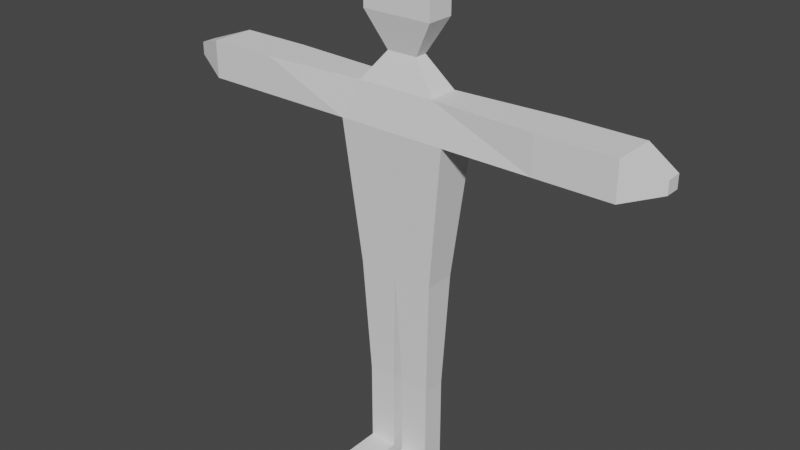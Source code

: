 # Source: Main_Punch.blend  (saved by Blender 3.2.14; exported with 4.5.12 LTS)
import bpy
from mathutils import Matrix  # noqa: F401  (used for matrix-valued properties, if any)

bpy.ops.wm.read_factory_settings(use_empty=True)
scene = bpy.context.scene
scene.name = 'Scene'

# ---- collections
col_export = bpy.data.collections.new('Export'); scene.collection.children.link(col_export)

# ---- world
world_world = bpy.data.worlds.new('World'); scene.world = world_world
world_world.use_nodes = True; world_world.node_tree.nodes.clear()
_N = world_world.node_tree.nodes; _L = world_world.node_tree.links
n0 = _N.new('ShaderNodeOutputWorld'); n0.name = 'World Output'; n0.location = (300, 300)
n1 = _N.new('ShaderNodeBackground'); n1.name = 'Background'; n1.location = (10, 300)
n1.inputs[0].default_value = (0.05088, 0.05088, 0.05088, 1.0)
_L.new(n1.outputs[0], n0.inputs[0])
n0.is_active_output = True
world_world.color = (0.05088, 0.05088, 0.05088)
world_world.use_sun_shadow = False
world_world.sun_shadow_jitter_overblur = 0.0

# ---- meshes
me_cube = bpy.data.meshes.new('Cube')
me_cube.from_pydata([(0.565, 0.7151, 1.0), (0.565, 0.7151, -0.5165), (0.565, -0.7151, 1.0), (0.565, -0.7151, -0.5165), (-0.565, 0.7151, 1.0), (-0.565, 0.7151, -0.5165), (-0.565, -0.7151, 1.0), (-0.565, -0.7151, -0.5165), (0.2216, -0.2804, 1.246), (-0.2216, -0.2804, 1.246), (0.2216, 0.2804, 1.246), (-0.2216, 0.2804, 1.246), (0.507, -0.6417, 1.537), (-0.507, -0.6417, 1.537), (0.507, 0.6417, 1.537), (-0.507, 0.6417, 1.537), (0.507, -0.6417, 1.873), (-0.507, -0.6417, 1.873), (0.507, 0.6417, 1.873), (-0.507, 0.6417, 1.873), (0.507, -0.6417, 1.873), (-0.507, -0.6417, 1.873), (0.507, 0.6417, 1.873), (-0.507, 0.6417, 1.873), (0.7901, 1.0, 0.6853), (-0.7901, -1.0, 0.6853), (0.7901, -1.0, 0.6853), (-0.7901, 1.0, 0.6853), (2.066, 1.0, 1.0), (2.066, -1.0, 1.0), (2.066, 1.0, 0.6853), (2.066, -1.0, 0.6853), (3.142, 1.0, 1.0), (3.142, -1.0, 1.0), (3.142, 1.0, 0.6853), (3.142, -1.0, 0.6853), (3.627, 0.3456, 0.897), (3.627, -0.3456, 0.897), (3.627, 0.3456, 0.7883), (3.627, -0.3456, 0.7883), (-2.076, -1.0, 0.6853), (-2.076, -1.0, 1.0), (-2.076, 1.0, 1.0), (-2.076, 1.0, 0.6853), (-3.11, -1.0, 0.6853), (-3.11, -1.0, 1.0), (-3.11, 1.0, 1.0), (-3.11, 1.0, 0.6853), (-3.627, -0.3395, 0.7892), (-3.627, -0.3395, 0.8961), (-3.627, 0.3395, 0.8961), (-3.627, 0.3395, 0.7892), (0.0, 0.7151, -0.5165), (0.0, -0.7151, 1.0), (0.0, -0.7151, -0.5165), (0.0, 0.7151, 1.0), (0.0, -0.2804, 1.246), (0.0, 0.2804, 1.246), (0.0, -0.6417, 1.537), (0.0, 0.6417, 1.537), (0.0, -0.6417, 1.873), (0.0, 0.6417, 1.873), (0.0, -0.6417, 1.873), (0.0, 0.6417, 1.873), (0.0, 1.0, 0.6853), (0.0, -1.0, 0.6853), (0.07075, -0.536, -1.518), (0.4942, -0.536, -1.518), (0.4942, 0.536, -1.518), (0.07075, 0.536, -1.518), (0.07075, -0.536, -2.21), (0.4942, -0.536, -2.21), (0.4942, 0.536, -2.21), (0.07075, 0.536, -2.21), (-0.4853, 0.5133, -1.525), (-0.4853, -0.5133, -1.525), (-0.07971, 0.5133, -1.525), (-0.07971, -0.5133, -1.525), (-0.4853, 0.5133, -2.212), (-0.4853, -0.5133, -2.212), (-0.07971, 0.5133, -2.212), (-0.07971, -0.5133, -2.212), (0.07075, -0.536, -2.36), (0.4942, -0.536, -2.36), (0.4942, 0.536, -2.36), (0.07075, 0.536, -2.36), (-0.4853, 0.5133, -2.363), (-0.4853, -0.5133, -2.363), (-0.07971, 0.5133, -2.363), (-0.07971, -0.5133, -2.363), (0.07075, -2.549, -2.21), (0.4942, -2.549, -2.21), (-0.4853, -2.526, -2.212), (-0.07971, -2.526, -2.212), (0.07075, -2.549, -2.36), (0.4942, -2.549, -2.36), (-0.4853, -2.526, -2.363), (-0.07971, -2.526, -2.363)], [], [(55, 4, 11, 57), (65, 53, 6, 25), (27, 25, 40, 43), (52, 1, 68, 69), (2, 26, 31, 29), (64, 55, 0, 24), (11, 9, 13, 15), (53, 2, 8, 56), (4, 6, 9, 11), (2, 0, 10, 8), (56, 8, 12, 58), (57, 11, 15, 59), (8, 10, 14, 12), (58, 12, 16, 60), (15, 13, 17, 19), (12, 14, 18, 16), (59, 15, 19, 61), (61, 19, 23, 63), (63, 23, 21, 62), (16, 18, 22, 20), (19, 17, 21, 23), (60, 16, 20, 62), (52, 64, 24, 1), (1, 24, 26, 3), (7, 25, 27, 5), (54, 65, 25, 7), (31, 30, 34, 35), (24, 0, 28, 30), (0, 2, 29, 28), (26, 24, 30, 31), (34, 32, 36, 38), (30, 28, 32, 34), (29, 31, 35, 33), (28, 29, 33, 32), (38, 36, 37, 39), (33, 35, 39, 37), (32, 33, 37, 36), (35, 34, 38, 39), (43, 40, 44, 47), (6, 4, 42, 41), (25, 6, 41, 40), (4, 27, 43, 42), (46, 47, 51, 50), (41, 42, 46, 45), (42, 43, 47, 46), (40, 41, 45, 44), (48, 49, 50, 51), (44, 45, 49, 48), (47, 44, 48, 51), (45, 46, 50, 49), (3, 26, 65, 54), (5, 27, 64, 52), (17, 60, 62, 21), (22, 63, 62, 20), (18, 61, 63, 22), (14, 59, 61, 18), (13, 58, 60, 17), (10, 57, 59, 14), (9, 56, 58, 13), (6, 53, 56, 9), (27, 4, 55, 64), (52, 54, 77, 76), (26, 2, 53, 65), (0, 55, 57, 10), (69, 68, 72, 73), (3, 54, 66, 67), (54, 52, 69, 66), (1, 3, 67, 68), (71, 70, 90, 91), (67, 66, 70, 71), (66, 69, 73, 70), (68, 67, 71, 72), (76, 77, 81, 80), (7, 5, 74, 75), (54, 7, 75, 77), (5, 52, 76, 74), (83, 71, 91, 95), (74, 76, 80, 78), (77, 75, 79, 81), (75, 74, 78, 79), (85, 84, 83, 82), (86, 88, 89, 87), (79, 78, 86, 87), (70, 73, 85, 82), (72, 71, 83, 84), (80, 81, 89, 88), (78, 80, 88, 86), (73, 72, 84, 85), (93, 92, 96, 97), (91, 90, 94, 95), (81, 79, 92, 93), (79, 87, 96, 92), (70, 82, 94, 90), (87, 89, 97, 96), (89, 81, 93, 97), (82, 83, 95, 94)])
_uv = me_cube.uv_layers.new(name='UVMap')
_uv.uv.foreach_set('vector', [0.625, 0.375, 0.625, 0.25, 0.625, 0.25, 0.625, 0.375, 0.5857, 0.875, 0.625, 0.875, 0.625, 1.0, 0.5857, 1.0, 0.5857, 0.25, 0.5857, 0.0, 0.5857, 0.0, 0.5857, 0.25, 0.375, 0.375, 0.375, 0.5, 0.375, 0.5, 0.375, 0.375, 0.625, 0.75, 0.5857, 0.75, 0.5857, 0.75, 0.625, 0.75, 0.5857, 0.375, 0.625, 0.375, 0.625, 0.5, 0.5857, 0.5, 0.625, 0.25, 0.625, 0.0, 0.625, 0.0, 0.625, 0.25, 0.625, 0.875, 0.625, 0.75, 0.625, 0.75, 0.625, 0.875, 0.625, 0.25, 0.625, 0.0, 0.625, 0.0, 0.625, 0.25, 0.625, 0.75, 0.625, 0.5, 0.625, 0.5, 0.625, 0.75, 0.625, 0.875, 0.625, 0.75, 0.625, 0.75, 0.625, 0.875, 0.625, 0.375, 0.625, 0.25, 0.625, 0.25, 0.625, 0.375, 0.625, 0.75, 0.625, 0.5, 0.625, 0.5, 0.625, 0.75, 0.625, 0.875, 0.625, 0.75, 0.625, 0.75, 0.625, 0.875, 0.625, 0.25, 0.625, 0.0, 0.625, 0.0, 0.625, 0.25, 0.625, 0.75, 0.625, 0.5, 0.625, 0.5, 0.625, 0.75, 0.625, 0.375, 0.625, 0.25, 0.625, 0.25, 0.625, 0.375, 0.625, 0.375, 0.625, 0.25, 0.625, 0.25, 0.625, 0.375, 0.75, 0.5, 0.875, 0.5, 0.875, 0.75, 0.75, 0.75, 0.625, 0.75, 0.625, 0.5, 0.625, 0.5, 0.625, 0.75, 0.625, 0.25, 0.625, 0.0, 0.625, 0.0, 0.625, 0.25, 0.625, 0.875, 0.625, 0.75, 0.625, 0.75, 0.625, 0.875, 0.375, 0.375, 0.5857, 0.375, 0.5857, 0.5, 0.375, 0.5, 0.375, 0.5, 0.5857, 0.5, 0.5857, 0.75, 0.375, 0.75, 0.375, 0.0, 0.5857, 0.0, 0.5857, 0.25, 0.375, 0.25, 0.375, 0.875, 0.5857, 0.875, 0.5857, 1.0, 0.375, 1.0, 0.5857, 0.75, 0.5857, 0.5, 0.5857, 0.5, 0.5857, 0.75, 0.5857, 0.5, 0.625, 0.5, 0.625, 0.5, 0.5857, 0.5, 0.625, 0.5, 0.625, 0.75, 0.625, 0.75, 0.625, 0.5, 0.5857, 0.75, 0.5857, 0.5, 0.5857, 0.5, 0.5857, 0.75, 0.5857, 0.5, 0.625, 0.5, 0.625, 0.5, 0.5857, 0.5, 0.5857, 0.5, 0.625, 0.5, 0.625, 0.5, 0.5857, 0.5, 0.625, 0.75, 0.5857, 0.75, 0.5857, 0.75, 0.625, 0.75, 0.625, 0.5, 0.625, 0.75, 0.625, 0.75, 0.625, 0.5, 0.5857, 0.5, 0.625, 0.5, 0.625, 0.75, 0.5857, 0.75, 0.625, 0.75, 0.5857, 0.75, 0.5857, 0.75, 0.625, 0.75, 0.625, 0.5, 0.625, 0.75, 0.625, 0.75, 0.625, 0.5, 0.5857, 0.75, 0.5857, 0.5, 0.5857, 0.5, 0.5857, 0.75, 0.5857, 0.25, 0.5857, 0.0, 0.5857, 0.0, 0.5857, 0.25, 0.625, 0.0, 0.625, 0.25, 0.625, 0.25, 0.625, 0.0, 0.5857, 1.0, 0.625, 1.0, 0.625, 1.0, 0.5857, 1.0, 0.625, 0.25, 0.5857, 0.25, 0.5857, 0.25, 0.625, 0.25, 0.625, 0.25, 0.5857, 0.25, 0.5857, 0.25, 0.625, 0.25, 0.625, 0.0, 0.625, 0.25, 0.625, 0.25, 0.625, 0.0, 0.625, 0.25, 0.5857, 0.25, 0.5857, 0.25, 0.625, 0.25, 0.5857, 1.0, 0.625, 1.0, 0.625, 1.0, 0.5857, 1.0, 0.5857, 0.0, 0.625, 0.0, 0.625, 0.25, 0.5857, 0.25, 0.5857, 1.0, 0.625, 1.0, 0.625, 1.0, 0.5857, 1.0, 0.5857, 0.25, 0.5857, 0.0, 0.5857, 0.0, 0.5857, 0.25, 0.625, 0.0, 0.625, 0.25, 0.625, 0.25, 0.625, 0.0, 0.375, 0.75, 0.5857, 0.75, 0.5857, 0.875, 0.375, 0.875, 0.375, 0.25, 0.5857, 0.25, 0.5857, 0.375, 0.375, 0.375, 0.625, 1.0, 0.625, 0.875, 0.625, 0.875, 0.625, 1.0, 0.625, 0.5, 0.75, 0.5, 0.75, 0.75, 0.625, 0.75, 0.625, 0.5, 0.625, 0.375, 0.625, 0.375, 0.625, 0.5, 0.625, 0.5, 0.625, 0.375, 0.625, 0.375, 0.625, 0.5, 0.625, 1.0, 0.625, 0.875, 0.625, 0.875, 0.625, 1.0, 0.625, 0.5, 0.625, 0.375, 0.625, 0.375, 0.625, 0.5, 0.625, 1.0, 0.625, 0.875, 0.625, 0.875, 0.625, 1.0, 0.625, 1.0, 0.625, 0.875, 0.625, 0.875, 0.625, 1.0, 0.5857, 0.25, 0.625, 0.25, 0.625, 0.375, 0.5857, 0.375, 0.25, 0.5, 0.25, 0.75, 0.25, 0.75, 0.25, 0.5, 0.5857, 0.75, 0.625, 0.75, 0.625, 0.875, 0.5857, 0.875, 0.625, 0.5, 0.625, 0.375, 0.625, 0.375, 0.625, 0.5, 0.375, 0.375, 0.375, 0.5, 0.375, 0.5, 0.375, 0.375, 0.375, 0.75, 0.375, 0.875, 0.375, 0.875, 0.375, 0.75, 0.25, 0.75, 0.25, 0.5, 0.25, 0.5, 0.25, 0.75, 0.375, 0.5, 0.375, 0.75, 0.375, 0.75, 0.375, 0.5, 0.375, 0.75, 0.375, 0.875, 0.375, 0.875, 0.375, 0.75, 0.375, 0.75, 0.375, 0.875, 0.375, 0.875, 0.375, 0.75, 0.25, 0.75, 0.25, 0.5, 0.25, 0.5, 0.25, 0.75, 0.375, 0.5, 0.375, 0.75, 0.375, 0.75, 0.375, 0.5, 0.25, 0.5, 0.25, 0.75, 0.25, 0.75, 0.25, 0.5, 0.375, 0.0, 0.375, 0.25, 0.375, 0.25, 0.375, 0.0, 0.375, 0.875, 0.375, 1.0, 0.375, 1.0, 0.375, 0.875, 0.375, 0.25, 0.375, 0.375, 0.375, 0.375, 0.375, 0.25, 0.375, 0.75, 0.375, 0.75, 0.375, 0.75, 0.375, 0.75, 0.375, 0.25, 0.375, 0.375, 0.375, 0.375, 0.375, 0.25, 0.375, 0.875, 0.375, 1.0, 0.375, 1.0, 0.375, 0.875, 0.375, 0.0, 0.375, 0.25, 0.375, 0.25, 0.375, 0.0, 0.25, 0.5, 0.375, 0.5, 0.375, 0.75, 0.25, 0.75, 0.125, 0.5, 0.25, 0.5, 0.25, 0.75, 0.125, 0.75, 0.375, 0.0, 0.375, 0.25, 0.375, 0.25, 0.375, 0.0, 0.25, 0.75, 0.25, 0.5, 0.25, 0.5, 0.25, 0.75, 0.375, 0.5, 0.375, 0.75, 0.375, 0.75, 0.375, 0.5, 0.25, 0.5, 0.25, 0.75, 0.25, 0.75, 0.25, 0.5, 0.375, 0.25, 0.375, 0.375, 0.375, 0.375, 0.375, 0.25, 0.375, 0.375, 0.375, 0.5, 0.375, 0.5, 0.375, 0.375, 0.375, 0.875, 0.375, 1.0, 0.375, 1.0, 0.375, 0.875, 0.375, 0.75, 0.375, 0.875, 0.375, 0.875, 0.375, 0.75, 0.375, 0.875, 0.375, 1.0, 0.375, 1.0, 0.375, 0.875, 0.375, 0.0, 0.375, 0.0, 0.375, 0.0, 0.375, 0.0, 0.25, 0.75, 0.25, 0.75, 0.25, 0.75, 0.25, 0.75, 0.125, 0.75, 0.25, 0.75, 0.25, 0.75, 0.125, 0.75, 0.25, 0.75, 0.25, 0.75, 0.25, 0.75, 0.25, 0.75, 0.25, 0.75, 0.375, 0.75, 0.375, 0.75, 0.25, 0.75])
me_cube.materials.append(None)
me_cube.use_mirror_vertex_groups = False
me_cube.update()
arm_x = bpy.data.armatures.new('骨架')  # bones are not reproduced

# ---- objects
ob_main = bpy.data.objects.new('Main', me_cube)
ob_x = bpy.data.objects.new('骨架', arm_x)

# ---- transforms, parenting, visibility, modifiers, constraints
ob_main.parent = ob_x
ob_main.matrix_parent_inverse = Matrix(((4.167, -0.0, 0.0, -0.0), (-0.0, 4.167, -0.0, 0.0), (0.0, -0.0, 4.167, -4.313), (-0.0, 0.0, -0.0, 1.0)))
ob_main.location = (0.0, 0.0, 1.0)
ob_main.scale = (0.25, 0.07861, 0.4242)
ob_main.lock_rotations_4d = False
ob_main.empty_display_type = 'ARROWS'
ob_main.lineart.crease_threshold = 0.0
_vg = ob_main.vertex_groups.new(name='root')
for _i, _w in zip([24, 25, 26, 27, 53, 55, 64, 65], [0.04944, 0.04919, 0.0539, 0.05378, 0.03601, 0.03601, 0.8929, 0.8929]): _vg.add([_i], _w, 'REPLACE')
_vg = ob_main.vertex_groups.new(name='upper_spine')
for _i, _w in zip([0, 2, 4, 6, 53, 55], [0.01012, 0.004939, 0.005687, 0.01074, 0.8431, 0.8431]): _vg.add([_i], _w, 'REPLACE')
_vg = ob_main.vertex_groups.new(name='left_rib')
for _i, _w in zip([0, 2, 8, 10, 24, 26, 53, 55], [0.8665, 0.8839, 0.03051, 0.05507, 0.05576, 0.06953, 0.01872, 0.008206]): _vg.add([_i], _w, 'REPLACE')
_vg = ob_main.vertex_groups.new(name='left_upper_arm')
for _i, _w in zip([0, 2, 24, 26, 31, 64, 65], [0.0594, 0.05657, 0.8534, 0.8386, 0.01012, 0.008582, 0.01084]): _vg.add([_i], _w, 'REPLACE')
_vg = ob_main.vertex_groups.new(name='left_lower_arm')
for _i, _w in zip([26, 28, 29, 30, 31, 32, 33, 34, 35, 36, 37, 38, 39], [0.002735, 0.9763, 0.9777, 0.9713, 0.9706, 0.9344, 0.9341, 0.9346, 0.9347, 0.0502, 0.05151, 0.04267, 0.03743]): _vg.add([_i], _w, 'REPLACE')
_vg = ob_main.vertex_groups.new(name='left_hand')
for _i, _w in zip([32, 33, 34, 35, 36, 37, 38, 39], [0.06456, 0.06483, 0.06418, 0.06396, 0.9497, 0.9484, 0.9536, 0.9562]): _vg.add([_i], _w, 'REPLACE')
_vg = ob_main.vertex_groups.new(name='right_rib')
for _i, _w in zip([4, 6, 9, 11, 25, 27, 53, 55], [0.8821, 0.8648, 0.05496, 0.03035, 0.05582, 0.06955, 0.008097, 0.01858]): _vg.add([_i], _w, 'REPLACE')
_vg = ob_main.vertex_groups.new(name='right_upper_arm')
for _i, _w in zip([4, 6, 25, 27, 43, 64, 65], [0.05763, 0.06037, 0.8537, 0.8389, 0.009949, 0.01087, 0.00861]): _vg.add([_i], _w, 'REPLACE')
_vg = ob_main.vertex_groups.new(name='right_lower_arm')
for _i, _w in zip([27, 40, 41, 42, 43, 44, 45, 46, 47, 48, 49, 50, 51], [0.002321, 0.9714, 0.9763, 0.9778, 0.9707, 0.9371, 0.9367, 0.9366, 0.9372, 0.03231, 0.03771, 0.04038, 0.02759]): _vg.add([_i], _w, 'REPLACE')
_vg = ob_main.vertex_groups.new(name='right_hand')
for _i, _w in zip([44, 45, 46, 47, 48, 49, 50, 51], [0.06161, 0.06215, 0.06235, 0.06145, 0.9588, 0.9561, 0.9548, 0.9611]): _vg.add([_i], _w, 'REPLACE')
_vg = ob_main.vertex_groups.new(name='neck')
for _i, _w in zip([8, 9, 10, 11, 12, 13, 14, 15, 16, 17, 18, 19, 20, 21, 22, 23, 53, 55, 56, 57, 58, 59, 60, 61, 62, 63], [0.8945, 0.9017, 0.9016, 0.8945, 0.2878, 0.2831, 0.2831, 0.2878, 0.09694, 0.08746, 0.08745, 0.09694, 0.4141, 0.4141, 0.4141, 0.4141, 0.04716, 0.04716, 0.9865, 0.9865, 0.9178, 0.9178, 0.06311, 0.06311, 0.07171, 0.07171]): _vg.add([_i], _w, 'REPLACE')
_vg = ob_main.vertex_groups.new(name='head')
for _i, _w in zip([8, 9, 10, 11, 12, 13, 14, 15, 16, 17, 18, 19, 20, 21, 22, 23, 58, 59, 60, 61, 62, 63], [0.02316, 0.007074, 0.007073, 0.02316, 0.7023, 0.7088, 0.7088, 0.7023, 0.9002, 0.9102, 0.9102, 0.9002, 0.5859, 0.5859, 0.5859, 0.5859, 0.08052, 0.08052, 0.9366, 0.9366, 0.9283, 0.9283]): _vg.add([_i], _w, 'REPLACE')
_vg = ob_main.vertex_groups.new(name='lower_spine')
_vg = ob_main.vertex_groups.new(name='right_pelvis')
for _i, _w in zip([5, 7, 52, 54], [0.8883, 0.8892, 0.07528, 0.07476]): _vg.add([_i], _w, 'REPLACE')
_vg = ob_main.vertex_groups.new(name='right_upper_leg')
for _i, _w in zip([1, 5, 52, 54, 74, 75, 76, 77], [0.07191, 0.07814, 0.7631, 0.07329, 0.982, 0.9814, 0.9861, 0.9816]): _vg.add([_i], _w, 'REPLACE')
_vg = ob_main.vertex_groups.new(name='right_lower_leg')
for _i, _w in zip([78, 79, 80, 81, 86, 88], [0.8163, 0.07499, 0.8122, 0.07307, 0.189, 0.197]): _vg.add([_i], _w, 'REPLACE')
_vg = ob_main.vertex_groups.new(name='right_foot')
for _i, _w in zip([78, 79, 80, 81, 86, 87, 88, 89, 92, 93, 96, 97], [0.1655, 0.9106, 0.1692, 0.9128, 0.8065, 0.9748, 0.7982, 0.9743, 0.995, 0.9947, 0.9978, 0.9975]): _vg.add([_i], _w, 'REPLACE')
_vg = ob_main.vertex_groups.new(name='left_pelvis')
for _i, _w in zip([1, 3, 52, 54], [0.886, 0.8839, 0.07632, 0.07276]): _vg.add([_i], _w, 'REPLACE')
_vg = ob_main.vertex_groups.new(name='left_upper_leg')
for _i, _w in zip([3, 7, 52, 54, 66, 67, 68, 69], [0.08162, 0.07086, 0.07631, 0.7705, 0.9859, 0.9806, 0.98, 0.9814]): _vg.add([_i], _w, 'REPLACE')
_vg = ob_main.vertex_groups.new(name='left_lower_leg')
for _i, _w in zip([70, 71, 72, 73, 84, 85], [0.07485, 0.07162, 0.8066, 0.8152, 0.2021, 0.1975]): _vg.add([_i], _w, 'REPLACE')
_vg = ob_main.vertex_groups.new(name='left_foot')
for _i, _w in zip([70, 71, 72, 73, 82, 83, 84, 85, 90, 91, 94, 95], [0.9097, 0.9134, 0.1734, 0.1656, 0.9735, 0.974, 0.7926, 0.7975, 0.9946, 0.9944, 0.9976, 0.9974]): _vg.add([_i], _w, 'REPLACE')
_m = ob_main.modifiers.new('骨架', 'ARMATURE')
_m.object = ob_x
ob_x.location = (0.0, 0.0, 1.035)
ob_x.scale = (0.24, 0.24, 0.24)
ob_x.show_in_front = True

# ---- collection membership
col_export.objects.link(ob_main)
col_export.objects.link(ob_x)

# ---- scene / render settings (as saved in the file)
scene.frame_start = 1; scene.frame_end = 250; scene.frame_set(10)
scene.render.engine = 'BLENDER_EEVEE_NEXT'
scene.cycles.sampling_pattern = 'TABULATED_SOBOL'
scene.cycles.use_light_tree = False
scene.view_settings.view_transform = 'Filmic'
bpy.context.view_layer.update()

# ---- added for rendering (the .blend has no active camera and no usable light): camera, sun
cam_auto = bpy.data.cameras.new('AutoCamera')
cam_auto.lens = 50.0
cam_auto.sensor_width = 36.0
cam_auto.clip_end = 1000.0
ob_auto_camera = bpy.data.objects.new('AutoCamera', cam_auto)
scene.collection.objects.link(ob_auto_camera)
ob_auto_camera.location = (2.04662, -2.48742, 2.59091)
ob_auto_camera.rotation_euler = (1.09748, -7.21219e-08, 0.694738)
scene.camera = ob_auto_camera
light_auto_sun = bpy.data.lights.new('AutoSun', 'SUN')
light_auto_sun.energy = 3.0
light_auto_sun.angle = 0.0523599
ob_auto_sun = bpy.data.objects.new('AutoSun', light_auto_sun)
scene.collection.objects.link(ob_auto_sun)
ob_auto_sun.rotation_euler = (0.872665, 0.174533, 0.523599)
bpy.context.view_layer.update()
